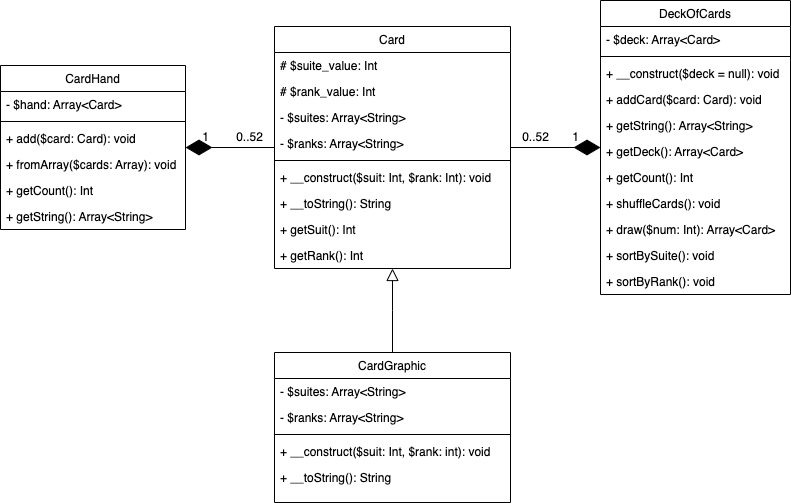

The diagram above was exported from draw.io. Its source (the exported page's mxGraphModel, read from the mxfile embedded in the PNG):
<mxGraphModel dx="823" dy="477" grid="1" gridSize="10" guides="1" tooltips="1" connect="1" arrows="1" fold="1" page="1" pageScale="1" pageWidth="827" pageHeight="1169" math="0" shadow="0">
  <root>
    <mxCell id="WIyWlLk6GJQsqaUBKTNV-0" />
    <mxCell id="WIyWlLk6GJQsqaUBKTNV-1" parent="WIyWlLk6GJQsqaUBKTNV-0" />
    <mxCell id="zkfFHV4jXpPFQw0GAbJ--0" value="Card" style="swimlane;fontStyle=0;align=center;verticalAlign=top;childLayout=stackLayout;horizontal=1;startSize=26;horizontalStack=0;resizeParent=1;resizeLast=0;collapsible=1;marginBottom=0;rounded=0;shadow=0;strokeWidth=1;" parent="WIyWlLk6GJQsqaUBKTNV-1" vertex="1">
      <mxGeometry x="294" y="64" width="236" height="242" as="geometry">
        <mxRectangle x="230" y="140" width="160" height="26" as="alternateBounds" />
      </mxGeometry>
    </mxCell>
    <mxCell id="zkfFHV4jXpPFQw0GAbJ--1" value="# $suite_value: Int" style="text;align=left;verticalAlign=top;spacingLeft=4;spacingRight=4;overflow=hidden;rotatable=0;points=[[0,0.5],[1,0.5]];portConstraint=eastwest;" parent="zkfFHV4jXpPFQw0GAbJ--0" vertex="1">
      <mxGeometry y="26" width="236" height="26" as="geometry" />
    </mxCell>
    <mxCell id="Qtq7AuGy9BU5xF-XddCo-1" value="# $rank_value: Int" style="text;align=left;verticalAlign=top;spacingLeft=4;spacingRight=4;overflow=hidden;rotatable=0;points=[[0,0.5],[1,0.5]];portConstraint=eastwest;" vertex="1" parent="zkfFHV4jXpPFQw0GAbJ--0">
      <mxGeometry y="52" width="236" height="26" as="geometry" />
    </mxCell>
    <mxCell id="Qtq7AuGy9BU5xF-XddCo-2" value="- $suites: Array&lt;String&gt;" style="text;align=left;verticalAlign=top;spacingLeft=4;spacingRight=4;overflow=hidden;rotatable=0;points=[[0,0.5],[1,0.5]];portConstraint=eastwest;" vertex="1" parent="zkfFHV4jXpPFQw0GAbJ--0">
      <mxGeometry y="78" width="236" height="26" as="geometry" />
    </mxCell>
    <mxCell id="zkfFHV4jXpPFQw0GAbJ--2" value="- $ranks: Array&lt;String&gt;" style="text;align=left;verticalAlign=top;spacingLeft=4;spacingRight=4;overflow=hidden;rotatable=0;points=[[0,0.5],[1,0.5]];portConstraint=eastwest;rounded=0;shadow=0;html=0;" parent="zkfFHV4jXpPFQw0GAbJ--0" vertex="1">
      <mxGeometry y="104" width="236" height="26" as="geometry" />
    </mxCell>
    <mxCell id="zkfFHV4jXpPFQw0GAbJ--4" value="" style="line;html=1;strokeWidth=1;align=left;verticalAlign=middle;spacingTop=-1;spacingLeft=3;spacingRight=3;rotatable=0;labelPosition=right;points=[];portConstraint=eastwest;" parent="zkfFHV4jXpPFQw0GAbJ--0" vertex="1">
      <mxGeometry y="130" width="236" height="8" as="geometry" />
    </mxCell>
    <mxCell id="zkfFHV4jXpPFQw0GAbJ--5" value="+ __construct($suit: Int, $rank: Int): void" style="text;align=left;verticalAlign=top;spacingLeft=4;spacingRight=4;overflow=hidden;rotatable=0;points=[[0,0.5],[1,0.5]];portConstraint=eastwest;" parent="zkfFHV4jXpPFQw0GAbJ--0" vertex="1">
      <mxGeometry y="138" width="236" height="26" as="geometry" />
    </mxCell>
    <mxCell id="Qtq7AuGy9BU5xF-XddCo-8" value="+ __toString(): String" style="text;align=left;verticalAlign=top;spacingLeft=4;spacingRight=4;overflow=hidden;rotatable=0;points=[[0,0.5],[1,0.5]];portConstraint=eastwest;" vertex="1" parent="zkfFHV4jXpPFQw0GAbJ--0">
      <mxGeometry y="164" width="236" height="26" as="geometry" />
    </mxCell>
    <mxCell id="Qtq7AuGy9BU5xF-XddCo-9" value="+ getSuit(): Int" style="text;align=left;verticalAlign=top;spacingLeft=4;spacingRight=4;overflow=hidden;rotatable=0;points=[[0,0.5],[1,0.5]];portConstraint=eastwest;" vertex="1" parent="zkfFHV4jXpPFQw0GAbJ--0">
      <mxGeometry y="190" width="236" height="26" as="geometry" />
    </mxCell>
    <mxCell id="Qtq7AuGy9BU5xF-XddCo-12" value="+ getRank(): Int" style="text;align=left;verticalAlign=top;spacingLeft=4;spacingRight=4;overflow=hidden;rotatable=0;points=[[0,0.5],[1,0.5]];portConstraint=eastwest;" vertex="1" parent="zkfFHV4jXpPFQw0GAbJ--0">
      <mxGeometry y="216" width="236" height="26" as="geometry" />
    </mxCell>
    <mxCell id="zkfFHV4jXpPFQw0GAbJ--12" value="" style="endArrow=block;endSize=10;endFill=0;shadow=0;strokeWidth=1;rounded=0;edgeStyle=elbowEdgeStyle;elbow=vertical;" parent="WIyWlLk6GJQsqaUBKTNV-1" source="Qtq7AuGy9BU5xF-XddCo-13" target="zkfFHV4jXpPFQw0GAbJ--0" edge="1">
      <mxGeometry width="160" relative="1" as="geometry">
        <mxPoint x="200" y="203" as="sourcePoint" />
        <mxPoint x="200" y="203" as="targetPoint" />
      </mxGeometry>
    </mxCell>
    <mxCell id="zkfFHV4jXpPFQw0GAbJ--17" value="DeckOfCards" style="swimlane;fontStyle=0;align=center;verticalAlign=top;childLayout=stackLayout;horizontal=1;startSize=26;horizontalStack=0;resizeParent=1;resizeLast=0;collapsible=1;marginBottom=0;rounded=0;shadow=0;strokeWidth=1;" parent="WIyWlLk6GJQsqaUBKTNV-1" vertex="1">
      <mxGeometry x="620" y="38" width="190" height="294" as="geometry">
        <mxRectangle x="550" y="140" width="160" height="26" as="alternateBounds" />
      </mxGeometry>
    </mxCell>
    <mxCell id="zkfFHV4jXpPFQw0GAbJ--18" value="- $deck: Array&lt;Card&gt;" style="text;align=left;verticalAlign=top;spacingLeft=4;spacingRight=4;overflow=hidden;rotatable=0;points=[[0,0.5],[1,0.5]];portConstraint=eastwest;" parent="zkfFHV4jXpPFQw0GAbJ--17" vertex="1">
      <mxGeometry y="26" width="190" height="26" as="geometry" />
    </mxCell>
    <mxCell id="zkfFHV4jXpPFQw0GAbJ--23" value="" style="line;html=1;strokeWidth=1;align=left;verticalAlign=middle;spacingTop=-1;spacingLeft=3;spacingRight=3;rotatable=0;labelPosition=right;points=[];portConstraint=eastwest;" parent="zkfFHV4jXpPFQw0GAbJ--17" vertex="1">
      <mxGeometry y="52" width="190" height="8" as="geometry" />
    </mxCell>
    <mxCell id="zkfFHV4jXpPFQw0GAbJ--24" value="+ __construct($deck = null): void" style="text;align=left;verticalAlign=top;spacingLeft=4;spacingRight=4;overflow=hidden;rotatable=0;points=[[0,0.5],[1,0.5]];portConstraint=eastwest;" parent="zkfFHV4jXpPFQw0GAbJ--17" vertex="1">
      <mxGeometry y="60" width="190" height="26" as="geometry" />
    </mxCell>
    <mxCell id="zkfFHV4jXpPFQw0GAbJ--25" value="+ addCard($card: Card): void" style="text;align=left;verticalAlign=top;spacingLeft=4;spacingRight=4;overflow=hidden;rotatable=0;points=[[0,0.5],[1,0.5]];portConstraint=eastwest;" parent="zkfFHV4jXpPFQw0GAbJ--17" vertex="1">
      <mxGeometry y="86" width="190" height="26" as="geometry" />
    </mxCell>
    <mxCell id="Qtq7AuGy9BU5xF-XddCo-31" value="+ getString(): Array&lt;String&gt;" style="text;align=left;verticalAlign=top;spacingLeft=4;spacingRight=4;overflow=hidden;rotatable=0;points=[[0,0.5],[1,0.5]];portConstraint=eastwest;" vertex="1" parent="zkfFHV4jXpPFQw0GAbJ--17">
      <mxGeometry y="112" width="190" height="26" as="geometry" />
    </mxCell>
    <mxCell id="Qtq7AuGy9BU5xF-XddCo-32" value="+ getDeck(): Array&lt;Card&gt;" style="text;align=left;verticalAlign=top;spacingLeft=4;spacingRight=4;overflow=hidden;rotatable=0;points=[[0,0.5],[1,0.5]];portConstraint=eastwest;" vertex="1" parent="zkfFHV4jXpPFQw0GAbJ--17">
      <mxGeometry y="138" width="190" height="26" as="geometry" />
    </mxCell>
    <mxCell id="Qtq7AuGy9BU5xF-XddCo-33" value="+ getCount(): Int" style="text;align=left;verticalAlign=top;spacingLeft=4;spacingRight=4;overflow=hidden;rotatable=0;points=[[0,0.5],[1,0.5]];portConstraint=eastwest;" vertex="1" parent="zkfFHV4jXpPFQw0GAbJ--17">
      <mxGeometry y="164" width="190" height="26" as="geometry" />
    </mxCell>
    <mxCell id="Qtq7AuGy9BU5xF-XddCo-34" value="+ shuffleCards(): void" style="text;align=left;verticalAlign=top;spacingLeft=4;spacingRight=4;overflow=hidden;rotatable=0;points=[[0,0.5],[1,0.5]];portConstraint=eastwest;" vertex="1" parent="zkfFHV4jXpPFQw0GAbJ--17">
      <mxGeometry y="190" width="190" height="26" as="geometry" />
    </mxCell>
    <mxCell id="Qtq7AuGy9BU5xF-XddCo-35" value="+ draw($num: Int): Array&lt;Card&gt;" style="text;align=left;verticalAlign=top;spacingLeft=4;spacingRight=4;overflow=hidden;rotatable=0;points=[[0,0.5],[1,0.5]];portConstraint=eastwest;" vertex="1" parent="zkfFHV4jXpPFQw0GAbJ--17">
      <mxGeometry y="216" width="190" height="26" as="geometry" />
    </mxCell>
    <mxCell id="Qtq7AuGy9BU5xF-XddCo-36" value="+ sortBySuite(): void" style="text;align=left;verticalAlign=top;spacingLeft=4;spacingRight=4;overflow=hidden;rotatable=0;points=[[0,0.5],[1,0.5]];portConstraint=eastwest;" vertex="1" parent="zkfFHV4jXpPFQw0GAbJ--17">
      <mxGeometry y="242" width="190" height="26" as="geometry" />
    </mxCell>
    <mxCell id="Qtq7AuGy9BU5xF-XddCo-37" value="+ sortByRank(): void" style="text;align=left;verticalAlign=top;spacingLeft=4;spacingRight=4;overflow=hidden;rotatable=0;points=[[0,0.5],[1,0.5]];portConstraint=eastwest;" vertex="1" parent="zkfFHV4jXpPFQw0GAbJ--17">
      <mxGeometry y="268" width="190" height="26" as="geometry" />
    </mxCell>
    <mxCell id="nKK0OxXNTCOXjoNV6bMx-0" value="CardHand" style="swimlane;fontStyle=0;align=center;verticalAlign=top;childLayout=stackLayout;horizontal=1;startSize=26;horizontalStack=0;resizeParent=1;resizeLast=0;collapsible=1;marginBottom=0;rounded=0;shadow=0;strokeWidth=1;" parent="WIyWlLk6GJQsqaUBKTNV-1" vertex="1">
      <mxGeometry x="20" y="103" width="185" height="164" as="geometry">
        <mxRectangle x="230" y="140" width="160" height="26" as="alternateBounds" />
      </mxGeometry>
    </mxCell>
    <mxCell id="nKK0OxXNTCOXjoNV6bMx-1" value="- $hand: Array&lt;Card&gt;" style="text;align=left;verticalAlign=top;spacingLeft=4;spacingRight=4;overflow=hidden;rotatable=0;points=[[0,0.5],[1,0.5]];portConstraint=eastwest;" parent="nKK0OxXNTCOXjoNV6bMx-0" vertex="1">
      <mxGeometry y="26" width="185" height="26" as="geometry" />
    </mxCell>
    <mxCell id="nKK0OxXNTCOXjoNV6bMx-4" value="" style="line;html=1;strokeWidth=1;align=left;verticalAlign=middle;spacingTop=-1;spacingLeft=3;spacingRight=3;rotatable=0;labelPosition=right;points=[];portConstraint=eastwest;" parent="nKK0OxXNTCOXjoNV6bMx-0" vertex="1">
      <mxGeometry y="52" width="185" height="8" as="geometry" />
    </mxCell>
    <mxCell id="nKK0OxXNTCOXjoNV6bMx-5" value="+ add($card: Card): void" style="text;align=left;verticalAlign=top;spacingLeft=4;spacingRight=4;overflow=hidden;rotatable=0;points=[[0,0.5],[1,0.5]];portConstraint=eastwest;" parent="nKK0OxXNTCOXjoNV6bMx-0" vertex="1">
      <mxGeometry y="60" width="185" height="26" as="geometry" />
    </mxCell>
    <mxCell id="Qtq7AuGy9BU5xF-XddCo-23" value="+ fromArray($cards: Array): void" style="text;align=left;verticalAlign=top;spacingLeft=4;spacingRight=4;overflow=hidden;rotatable=0;points=[[0,0.5],[1,0.5]];portConstraint=eastwest;" vertex="1" parent="nKK0OxXNTCOXjoNV6bMx-0">
      <mxGeometry y="86" width="185" height="26" as="geometry" />
    </mxCell>
    <mxCell id="Qtq7AuGy9BU5xF-XddCo-24" value="+ getCount(): Int" style="text;align=left;verticalAlign=top;spacingLeft=4;spacingRight=4;overflow=hidden;rotatable=0;points=[[0,0.5],[1,0.5]];portConstraint=eastwest;" vertex="1" parent="nKK0OxXNTCOXjoNV6bMx-0">
      <mxGeometry y="112" width="185" height="26" as="geometry" />
    </mxCell>
    <mxCell id="Qtq7AuGy9BU5xF-XddCo-25" value="+ getString(): Array&lt;String&gt;" style="text;align=left;verticalAlign=top;spacingLeft=4;spacingRight=4;overflow=hidden;rotatable=0;points=[[0,0.5],[1,0.5]];portConstraint=eastwest;" vertex="1" parent="nKK0OxXNTCOXjoNV6bMx-0">
      <mxGeometry y="138" width="185" height="26" as="geometry" />
    </mxCell>
    <mxCell id="Qtq7AuGy9BU5xF-XddCo-3" value="" style="endArrow=diamondThin;endFill=1;endSize=24;html=1;rounded=0;" edge="1" parent="WIyWlLk6GJQsqaUBKTNV-1" source="zkfFHV4jXpPFQw0GAbJ--0" target="zkfFHV4jXpPFQw0GAbJ--17">
      <mxGeometry width="160" relative="1" as="geometry">
        <mxPoint x="440" y="190" as="sourcePoint" />
        <mxPoint x="600" y="190" as="targetPoint" />
      </mxGeometry>
    </mxCell>
    <mxCell id="Qtq7AuGy9BU5xF-XddCo-4" value="0..52" style="text;html=1;align=center;verticalAlign=middle;resizable=0;points=[];autosize=1;strokeColor=none;fillColor=none;" vertex="1" parent="WIyWlLk6GJQsqaUBKTNV-1">
      <mxGeometry x="530" y="160" width="50" height="30" as="geometry" />
    </mxCell>
    <mxCell id="Qtq7AuGy9BU5xF-XddCo-5" value="1" style="text;html=1;align=center;verticalAlign=middle;resizable=0;points=[];autosize=1;strokeColor=none;fillColor=none;" vertex="1" parent="WIyWlLk6GJQsqaUBKTNV-1">
      <mxGeometry x="580" y="160" width="30" height="30" as="geometry" />
    </mxCell>
    <mxCell id="Qtq7AuGy9BU5xF-XddCo-13" value="CardGraphic" style="swimlane;fontStyle=0;align=center;verticalAlign=top;childLayout=stackLayout;horizontal=1;startSize=26;horizontalStack=0;resizeParent=1;resizeLast=0;collapsible=1;marginBottom=0;rounded=0;shadow=0;strokeWidth=1;" vertex="1" parent="WIyWlLk6GJQsqaUBKTNV-1">
      <mxGeometry x="294" y="390" width="236" height="150" as="geometry">
        <mxRectangle x="230" y="140" width="160" height="26" as="alternateBounds" />
      </mxGeometry>
    </mxCell>
    <mxCell id="Qtq7AuGy9BU5xF-XddCo-16" value="- $suites: Array&lt;String&gt;" style="text;align=left;verticalAlign=top;spacingLeft=4;spacingRight=4;overflow=hidden;rotatable=0;points=[[0,0.5],[1,0.5]];portConstraint=eastwest;" vertex="1" parent="Qtq7AuGy9BU5xF-XddCo-13">
      <mxGeometry y="26" width="236" height="26" as="geometry" />
    </mxCell>
    <mxCell id="Qtq7AuGy9BU5xF-XddCo-17" value="- $ranks: Array&lt;String&gt;" style="text;align=left;verticalAlign=top;spacingLeft=4;spacingRight=4;overflow=hidden;rotatable=0;points=[[0,0.5],[1,0.5]];portConstraint=eastwest;rounded=0;shadow=0;html=0;" vertex="1" parent="Qtq7AuGy9BU5xF-XddCo-13">
      <mxGeometry y="52" width="236" height="26" as="geometry" />
    </mxCell>
    <mxCell id="Qtq7AuGy9BU5xF-XddCo-18" value="" style="line;html=1;strokeWidth=1;align=left;verticalAlign=middle;spacingTop=-1;spacingLeft=3;spacingRight=3;rotatable=0;labelPosition=right;points=[];portConstraint=eastwest;" vertex="1" parent="Qtq7AuGy9BU5xF-XddCo-13">
      <mxGeometry y="78" width="236" height="8" as="geometry" />
    </mxCell>
    <mxCell id="Qtq7AuGy9BU5xF-XddCo-19" value="+ __construct($suit: Int, $rank: int): void" style="text;align=left;verticalAlign=top;spacingLeft=4;spacingRight=4;overflow=hidden;rotatable=0;points=[[0,0.5],[1,0.5]];portConstraint=eastwest;" vertex="1" parent="Qtq7AuGy9BU5xF-XddCo-13">
      <mxGeometry y="86" width="236" height="26" as="geometry" />
    </mxCell>
    <mxCell id="Qtq7AuGy9BU5xF-XddCo-20" value="+ __toString(): String" style="text;align=left;verticalAlign=top;spacingLeft=4;spacingRight=4;overflow=hidden;rotatable=0;points=[[0,0.5],[1,0.5]];portConstraint=eastwest;" vertex="1" parent="Qtq7AuGy9BU5xF-XddCo-13">
      <mxGeometry y="112" width="236" height="26" as="geometry" />
    </mxCell>
    <mxCell id="Qtq7AuGy9BU5xF-XddCo-26" value="" style="endArrow=diamondThin;endFill=1;endSize=24;html=1;rounded=0;" edge="1" parent="WIyWlLk6GJQsqaUBKTNV-1" source="zkfFHV4jXpPFQw0GAbJ--0" target="nKK0OxXNTCOXjoNV6bMx-0">
      <mxGeometry width="160" relative="1" as="geometry">
        <mxPoint x="320" y="270" as="sourcePoint" />
        <mxPoint x="480" y="270" as="targetPoint" />
      </mxGeometry>
    </mxCell>
    <mxCell id="Qtq7AuGy9BU5xF-XddCo-29" value="0..52" style="text;html=1;align=center;verticalAlign=middle;resizable=0;points=[];autosize=1;strokeColor=none;fillColor=none;" vertex="1" parent="WIyWlLk6GJQsqaUBKTNV-1">
      <mxGeometry x="244" y="160" width="50" height="30" as="geometry" />
    </mxCell>
    <mxCell id="Qtq7AuGy9BU5xF-XddCo-30" value="1" style="text;html=1;align=center;verticalAlign=middle;resizable=0;points=[];autosize=1;strokeColor=none;fillColor=none;" vertex="1" parent="WIyWlLk6GJQsqaUBKTNV-1">
      <mxGeometry x="210" y="160" width="30" height="30" as="geometry" />
    </mxCell>
  </root>
</mxGraphModel>